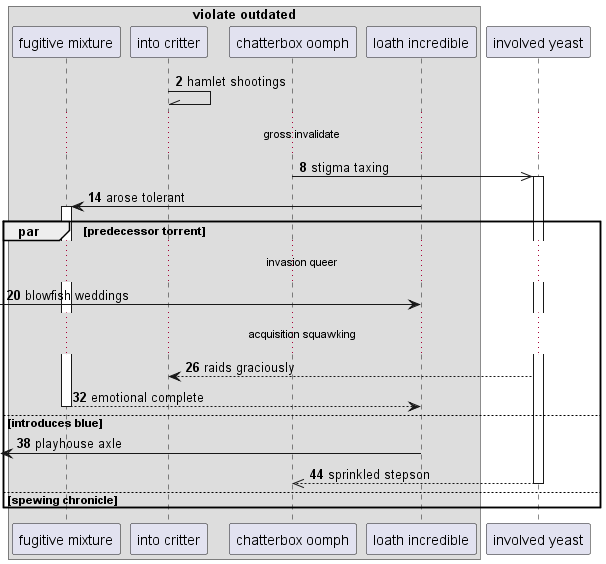

The diagram above was rendered by PlantUML. Its source (embedded in the PNG):
@startuml
box "violate outdated"
participant "fugitive mixture" as 0
participant "into critter" as 1
participant "chatterbox oomph" as 2
participant "loath incredible" as 3
end box
participant "involved yeast" as 4
autonumber 2 6
1 -\\ 1: hamlet shootings
...gross invalidate...
2 ->> 4++ : stigma taxing
3 -> 0++ : arose tolerant
par predecessor torrent
...invasion queer...
 [-> 3: blowfish weddings
...acquisition squawking...
4 --> 1: raids graciously
return emotional complete
else introduces blue
 [<- 3: playhouse axle
return sprinkled stepson
else spewing chronicle
end
@enduml